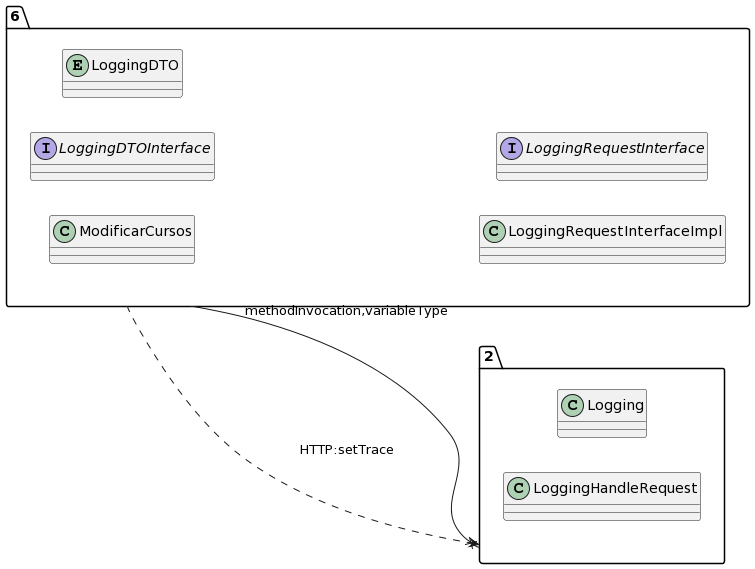

The diagram above was rendered by PlantUML. Its source (embedded in the PNG):
@startuml
allow_mixing
left to right direction
package "6"{
class ModificarCursos
interface LoggingDTOInterface
entity LoggingDTO
class LoggingRequestInterfaceImpl
interface LoggingRequestInterface

}
package "2"{
class Logging
class LoggingHandleRequest

}
"6" --x "2":methodInvocation,variableType
"6" ..> "2":HTTP:setTrace
@enduml